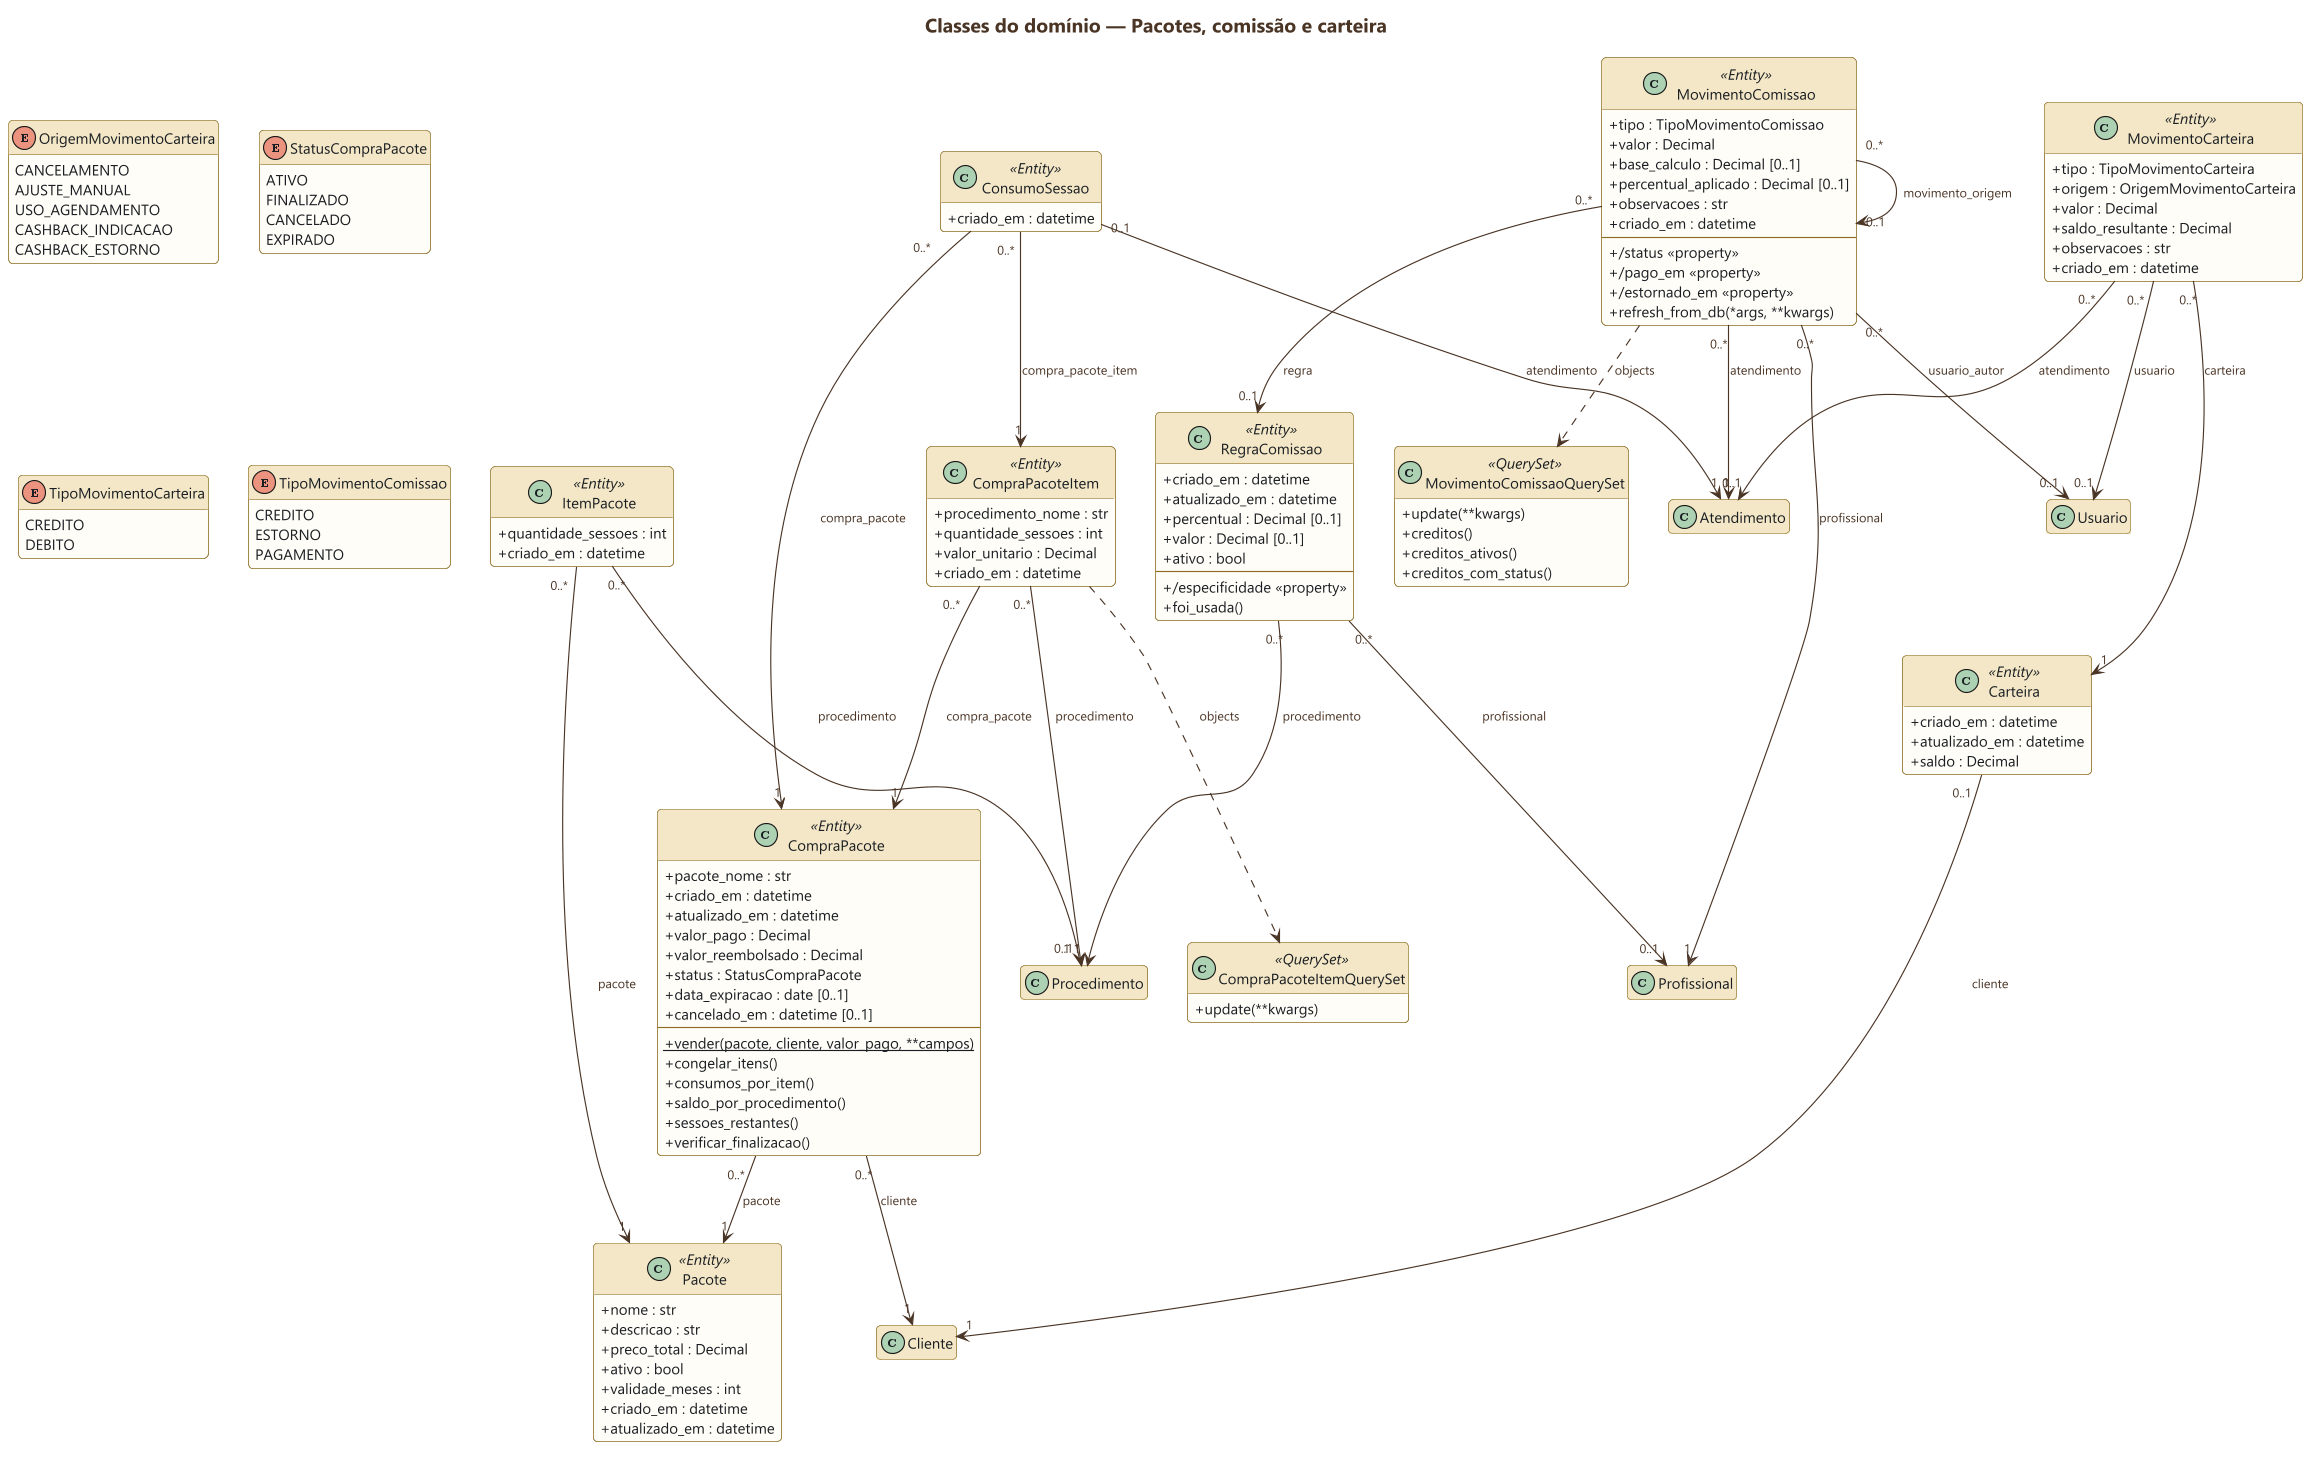

The diagram above was rendered by PlantUML. Its source (embedded in the PNG):
@startuml 03-classes-financeiro
skinparamlocked dpi 200
' GERADO por docs/uml/gerar_uml.py a partir do codigo — nao edite a mao.
!include ../estilo.iuml
hide empty members
title Classes do domínio — Pacotes, comissão e carteira

class Pacote <<Entity>> {
  + nome : str
  + descricao : str
  + preco_total : Decimal
  + ativo : bool
  + validade_meses : int
  + criado_em : datetime
  + atualizado_em : datetime
}

class ItemPacote <<Entity>> {
  + quantidade_sessoes : int
  + criado_em : datetime
}

class CompraPacote <<Entity>> {
  + pacote_nome : str
  + criado_em : datetime
  + atualizado_em : datetime
  + valor_pago : Decimal
  + valor_reembolsado : Decimal
  + status : StatusCompraPacote
  + data_expiracao : date [0..1]
  + cancelado_em : datetime [0..1]
  --
  + {static} vender(pacote, cliente, valor_pago, **campos)
  + congelar_itens()
  + consumos_por_item()
  + saldo_por_procedimento()
  + sessoes_restantes()
  + verificar_finalizacao()
}

class CompraPacoteItem <<Entity>> {
  + procedimento_nome : str
  + quantidade_sessoes : int
  + valor_unitario : Decimal
  + criado_em : datetime
}
class CompraPacoteItemQuerySet <<QuerySet>> {
  + update(**kwargs)
}
CompraPacoteItem ..> CompraPacoteItemQuerySet : objects

class ConsumoSessao <<Entity>> {
  + criado_em : datetime
}

class RegraComissao <<Entity>> {
  + criado_em : datetime
  + atualizado_em : datetime
  + percentual : Decimal [0..1]
  + valor : Decimal [0..1]
  + ativo : bool
  --
  + /especificidade «property»
  + foi_usada()
}

class MovimentoComissao <<Entity>> {
  + tipo : TipoMovimentoComissao
  + valor : Decimal
  + base_calculo : Decimal [0..1]
  + percentual_aplicado : Decimal [0..1]
  + observacoes : str
  + criado_em : datetime
  --
  + /status «property»
  + /pago_em «property»
  + /estornado_em «property»
  + refresh_from_db(*args, **kwargs)
}
class MovimentoComissaoQuerySet <<QuerySet>> {
  + update(**kwargs)
  + creditos()
  + creditos_ativos()
  + creditos_com_status()
}
MovimentoComissao ..> MovimentoComissaoQuerySet : objects

class Carteira <<Entity>> {
  + criado_em : datetime
  + atualizado_em : datetime
  + saldo : Decimal
}

class MovimentoCarteira <<Entity>> {
  + tipo : TipoMovimentoCarteira
  + origem : OrigemMovimentoCarteira
  + valor : Decimal
  + saldo_resultante : Decimal
  + observacoes : str
  + criado_em : datetime
}

enum OrigemMovimentoCarteira {
  CANCELAMENTO
  AJUSTE_MANUAL
  USO_AGENDAMENTO
  CASHBACK_INDICACAO
  CASHBACK_ESTORNO
}

enum StatusCompraPacote {
  ATIVO
  FINALIZADO
  CANCELADO
  EXPIRADO
}

enum TipoMovimentoCarteira {
  CREDITO
  DEBITO
}

enum TipoMovimentoComissao {
  CREDITO
  ESTORNO
  PAGAMENTO
}

ItemPacote "0..*" --> "1" Pacote : pacote
ItemPacote "0..*" --> "1" Procedimento : procedimento
CompraPacote "0..*" --> "1" Cliente : cliente
CompraPacote "0..*" --> "1" Pacote : pacote
CompraPacoteItem "0..*" --> "1" CompraPacote : compra_pacote
CompraPacoteItem "0..*" --> "1" Procedimento : procedimento
ConsumoSessao "0..*" --> "1" CompraPacote : compra_pacote
ConsumoSessao "0..*" --> "1" CompraPacoteItem : compra_pacote_item
ConsumoSessao "0..1" --> "1" Atendimento : atendimento
Carteira "0..1" --> "1" Cliente : cliente
MovimentoCarteira "0..*" --> "1" Carteira : carteira
MovimentoCarteira "0..*" --> "0..1" Atendimento : atendimento
MovimentoCarteira "0..*" --> "0..1" Usuario : usuario
RegraComissao "0..*" --> "0..1" Profissional : profissional
RegraComissao "0..*" --> "0..1" Procedimento : procedimento
MovimentoComissao "0..*" --> "1" Profissional : profissional
MovimentoComissao "0..*" --> "1" Atendimento : atendimento
MovimentoComissao "0..*" --> "0..1" RegraComissao : regra
MovimentoComissao "0..*" --> "0..1" MovimentoComissao : movimento_origem
MovimentoComissao "0..*" --> "0..1" Usuario : usuario_autor
@enduml